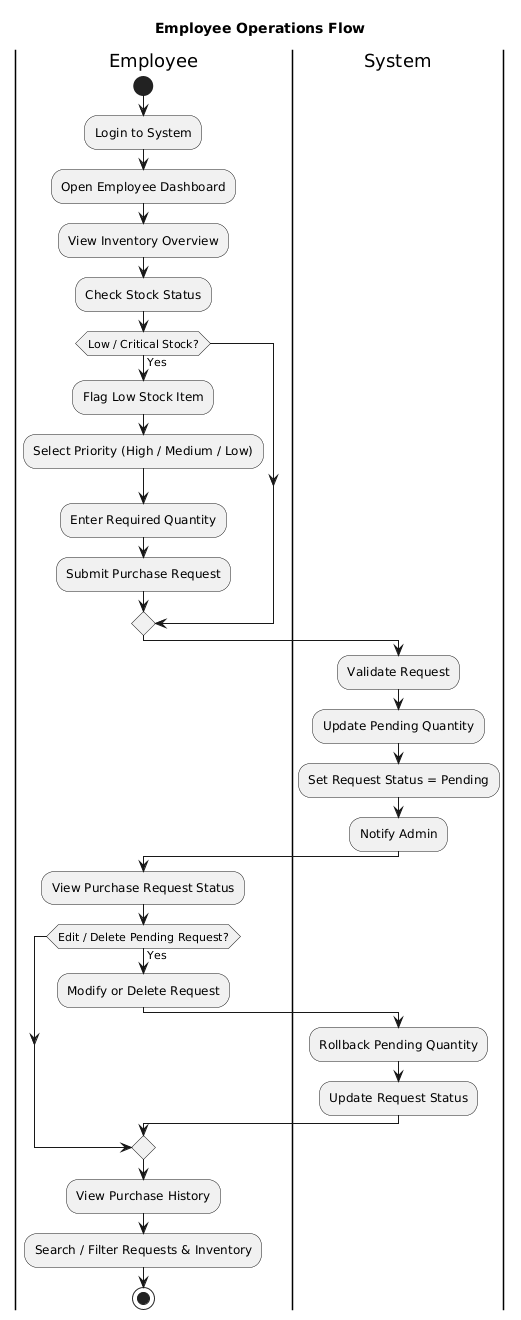

The diagram above was rendered by PlantUML. Its source (embedded in the PNG):
@startuml
title Employee Operations Flow

|Employee|
start
:Login to System;
:Open Employee Dashboard;

:View Inventory Overview;
:Check Stock Status;

if (Low / Critical Stock?) then (Yes)
  :Flag Low Stock Item;
  :Select Priority (High / Medium / Low);
  :Enter Required Quantity;
  :Submit Purchase Request;
endif

|System|
:Validate Request;
:Update Pending Quantity;
:Set Request Status = Pending;
:Notify Admin;

|Employee|
:View Purchase Request Status;

if (Edit / Delete Pending Request?) then (Yes)
  :Modify or Delete Request;
  |System|
  :Rollback Pending Quantity;
  :Update Request Status;
endif

|Employee|
:View Purchase History;
:Search / Filter Requests & Inventory;

stop
@enduml